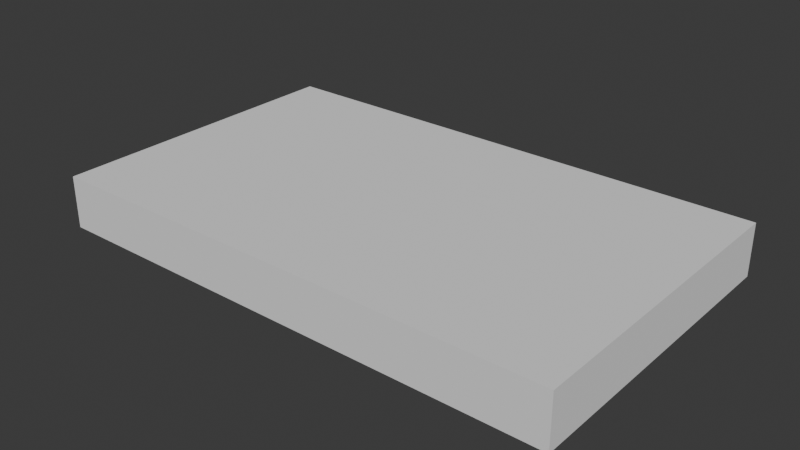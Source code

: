 # Source: lr2.5x1.5x0.25.blend  (saved by Blender 4.3.34; exported with 4.5.12 LTS)
import bpy
from mathutils import Matrix  # noqa: F401  (used for matrix-valued properties, if any)

bpy.ops.wm.read_factory_settings(use_empty=True)
scene = bpy.context.scene
scene.name = 'Scene'

# ---- collections
col_collection = bpy.data.collections.new('Collection'); scene.collection.children.link(col_collection)

# ---- world
world_world = bpy.data.worlds.new('World'); scene.world = world_world
world_world.use_nodes = True; world_world.node_tree.nodes.clear()
_N = world_world.node_tree.nodes; _L = world_world.node_tree.links
n0 = _N.new('ShaderNodeOutputWorld'); n0.name = 'World Output'; n0.location = (300, 300)
n1 = _N.new('ShaderNodeBackground'); n1.name = 'Background'; n1.location = (10, 300)
n1.inputs[0].default_value = (0.05088, 0.05088, 0.05088, 1.0)
_L.new(n1.outputs[0], n0.inputs[0])
n0.is_active_output = True
world_world.color = (0.05088, 0.05088, 0.05088)
world_world.sun_shadow_jitter_overblur = 0.0

# ---- meshes
me_cube = bpy.data.meshes.new('Cube')
me_cube.from_pydata([(-1.25, -0.75, 0.0), (-1.25, -0.75, 0.25), (-1.25, 0.75, 0.0), (-1.25, 0.75, 0.25), (1.25, -0.75, 0.0), (1.25, -0.75, 0.25), (1.25, 0.75, 0.0), (1.25, 0.75, 0.25)], [], [(0, 1, 3, 2), (2, 3, 7, 6), (6, 7, 5, 4), (4, 5, 1, 0), (2, 6, 4, 0), (7, 3, 1, 5)])
_uv = me_cube.uv_layers.new(name='UVMap')
_uv.uv.foreach_set('vector', [0.375, 0.0, 0.625, 0.0, 0.625, 0.25, 0.375, 0.25, 0.375, 0.25, 0.625, 0.25, 0.625, 0.5, 0.375, 0.5, 0.375, 0.5, 0.625, 0.5, 0.625, 0.75, 0.375, 0.75, 0.375, 0.75, 0.625, 0.75, 0.625, 1.0, 0.375, 1.0, 0.125, 0.5, 0.375, 0.5, 0.375, 0.75, 0.125, 0.75, 0.625, 0.5, 0.875, 0.5, 0.875, 0.75, 0.625, 0.75])
me_cube.update()

# ---- objects
ob_2_5x1_5x0_25 = bpy.data.objects.new('2.5x1.5x0.25', me_cube)

# ---- transforms, parenting, visibility, modifiers, constraints
ob_2_5x1_5x0_25.location = (0.0, 0.0, 0.0)

# ---- collection membership
col_collection.objects.link(ob_2_5x1_5x0_25)

# ---- scene / render settings (as saved in the file)
scene.frame_start = 1; scene.frame_end = 250; scene.frame_set(1)
scene.render.engine = 'BLENDER_EEVEE_NEXT'
bpy.context.view_layer.update()

# ---- added for rendering (the .blend has no active camera and no usable light): camera, sun
cam_auto = bpy.data.cameras.new('AutoCamera')
cam_auto.lens = 50.0
cam_auto.sensor_width = 36.0
cam_auto.clip_end = 1000.0
ob_auto_camera = bpy.data.objects.new('AutoCamera', cam_auto)
scene.collection.objects.link(ob_auto_camera)
ob_auto_camera.location = (2.70737, -3.24884, 2.2909)
ob_auto_camera.rotation_euler = (1.09748, -7.21219e-08, 0.694738)
scene.camera = ob_auto_camera
light_auto_sun = bpy.data.lights.new('AutoSun', 'SUN')
light_auto_sun.energy = 3.0
light_auto_sun.angle = 0.0523599
ob_auto_sun = bpy.data.objects.new('AutoSun', light_auto_sun)
scene.collection.objects.link(ob_auto_sun)
ob_auto_sun.rotation_euler = (0.872665, 0.174533, 0.523599)
bpy.context.view_layer.update()
